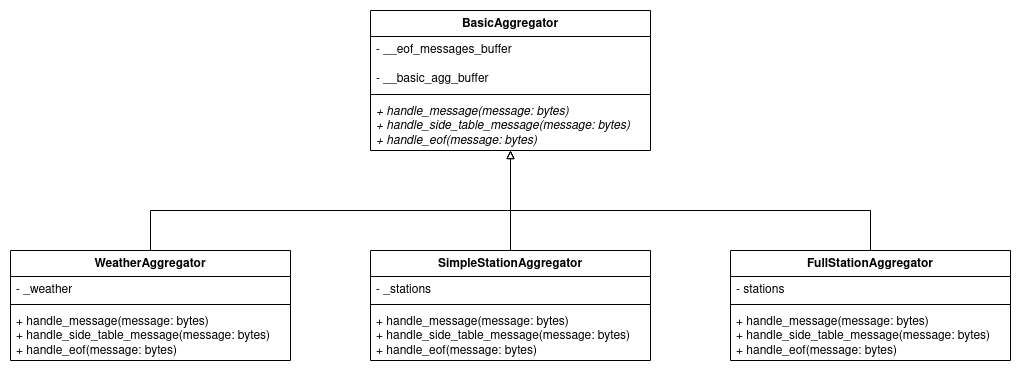

The diagram above was exported from draw.io. Its source (the exported page's mxGraphModel, read from the mxfile embedded in the PNG):
<mxGraphModel dx="2802" dy="795" grid="1" gridSize="10" guides="1" tooltips="1" connect="1" arrows="1" fold="1" page="0" pageScale="1" pageWidth="850" pageHeight="1100" math="0" shadow="0">
  <root>
    <mxCell id="0" />
    <mxCell id="1" parent="0" />
    <mxCell id="2" value="BasicAggregator" style="swimlane;fontStyle=1;align=center;verticalAlign=top;childLayout=stackLayout;horizontal=1;startSize=26;horizontalStack=0;resizeParent=1;resizeParentMax=0;resizeLast=0;collapsible=1;marginBottom=0;whiteSpace=wrap;html=1;" vertex="1" parent="1">
      <mxGeometry x="-560" y="650" width="280" height="140" as="geometry" />
    </mxCell>
    <mxCell id="3" value="&lt;div&gt;- __eof_messages_buffer&lt;/div&gt;&lt;div&gt;&lt;br&gt;&lt;/div&gt;&lt;div&gt;- __basic_agg_buffer&lt;/div&gt;" style="text;strokeColor=none;fillColor=none;align=left;verticalAlign=top;spacingLeft=4;spacingRight=4;overflow=hidden;rotatable=0;points=[[0,0.5],[1,0.5]];portConstraint=eastwest;whiteSpace=wrap;html=1;" vertex="1" parent="2">
      <mxGeometry y="26" width="280" height="54" as="geometry" />
    </mxCell>
    <mxCell id="4" value="" style="line;strokeWidth=1;fillColor=none;align=left;verticalAlign=middle;spacingTop=-1;spacingLeft=3;spacingRight=3;rotatable=0;labelPosition=right;points=[];portConstraint=eastwest;strokeColor=inherit;" vertex="1" parent="2">
      <mxGeometry y="80" width="280" height="8" as="geometry" />
    </mxCell>
    <mxCell id="5" value="&lt;div&gt;&lt;i&gt;+ handle_message(message: bytes)&lt;/i&gt;&lt;/div&gt;&lt;div&gt;&lt;i&gt;+ handle_side_table_message(message: bytes)&lt;br&gt;&lt;/i&gt;&lt;/div&gt;&lt;div&gt;&lt;i&gt;+ handle_eof(message: bytes)&lt;br&gt;&lt;/i&gt;&lt;/div&gt;&lt;div&gt;&lt;i&gt;&lt;br&gt;&lt;/i&gt;&lt;/div&gt;&lt;div&gt;&lt;i&gt;&lt;br&gt;&lt;/i&gt;&lt;/div&gt;" style="text;strokeColor=none;fillColor=none;align=left;verticalAlign=top;spacingLeft=4;spacingRight=4;overflow=hidden;rotatable=0;points=[[0,0.5],[1,0.5]];portConstraint=eastwest;whiteSpace=wrap;html=1;" vertex="1" parent="2">
      <mxGeometry y="88" width="280" height="52" as="geometry" />
    </mxCell>
    <mxCell id="6" style="edgeStyle=orthogonalEdgeStyle;shape=connector;rounded=0;orthogonalLoop=1;jettySize=auto;html=1;labelBackgroundColor=default;strokeColor=default;fontFamily=Helvetica;fontSize=11;fontColor=default;endArrow=block;endFill=0;" edge="1" source="7" target="2" parent="1">
      <mxGeometry relative="1" as="geometry">
        <Array as="points">
          <mxPoint x="-780" y="850" />
          <mxPoint x="-420" y="850" />
        </Array>
      </mxGeometry>
    </mxCell>
    <mxCell id="7" value="WeatherAggregator" style="swimlane;fontStyle=1;align=center;verticalAlign=top;childLayout=stackLayout;horizontal=1;startSize=26;horizontalStack=0;resizeParent=1;resizeParentMax=0;resizeLast=0;collapsible=1;marginBottom=0;whiteSpace=wrap;html=1;" vertex="1" parent="1">
      <mxGeometry x="-920" y="890" width="280" height="110" as="geometry" />
    </mxCell>
    <mxCell id="8" value="&lt;div&gt;- _weather&lt;br&gt;&lt;/div&gt;" style="text;strokeColor=none;fillColor=none;align=left;verticalAlign=top;spacingLeft=4;spacingRight=4;overflow=hidden;rotatable=0;points=[[0,0.5],[1,0.5]];portConstraint=eastwest;whiteSpace=wrap;html=1;" vertex="1" parent="7">
      <mxGeometry y="26" width="280" height="24" as="geometry" />
    </mxCell>
    <mxCell id="9" value="" style="line;strokeWidth=1;fillColor=none;align=left;verticalAlign=middle;spacingTop=-1;spacingLeft=3;spacingRight=3;rotatable=0;labelPosition=right;points=[];portConstraint=eastwest;strokeColor=inherit;" vertex="1" parent="7">
      <mxGeometry y="50" width="280" height="8" as="geometry" />
    </mxCell>
    <mxCell id="10" value="&lt;div&gt;+ handle_message(message: bytes)&lt;/div&gt;&lt;div&gt;+ handle_side_table_message(message: bytes)&lt;br&gt;&lt;/div&gt;&lt;div&gt;+ handle_eof(message: bytes)&lt;br&gt;&lt;/div&gt;&lt;div&gt;&lt;br&gt;&lt;/div&gt;&lt;div&gt;&lt;br&gt;&lt;/div&gt;" style="text;strokeColor=none;fillColor=none;align=left;verticalAlign=top;spacingLeft=4;spacingRight=4;overflow=hidden;rotatable=0;points=[[0,0.5],[1,0.5]];portConstraint=eastwest;whiteSpace=wrap;html=1;" vertex="1" parent="7">
      <mxGeometry y="58" width="280" height="52" as="geometry" />
    </mxCell>
    <mxCell id="11" style="edgeStyle=orthogonalEdgeStyle;shape=connector;rounded=0;orthogonalLoop=1;jettySize=auto;html=1;labelBackgroundColor=default;strokeColor=default;fontFamily=Helvetica;fontSize=11;fontColor=default;endArrow=block;endFill=0;" edge="1" source="12" target="2" parent="1">
      <mxGeometry relative="1" as="geometry" />
    </mxCell>
    <mxCell id="12" value="SimpleStationAggregator" style="swimlane;fontStyle=1;align=center;verticalAlign=top;childLayout=stackLayout;horizontal=1;startSize=26;horizontalStack=0;resizeParent=1;resizeParentMax=0;resizeLast=0;collapsible=1;marginBottom=0;whiteSpace=wrap;html=1;" vertex="1" parent="1">
      <mxGeometry x="-560" y="890" width="280" height="110" as="geometry" />
    </mxCell>
    <mxCell id="13" value="- _stations" style="text;strokeColor=none;fillColor=none;align=left;verticalAlign=top;spacingLeft=4;spacingRight=4;overflow=hidden;rotatable=0;points=[[0,0.5],[1,0.5]];portConstraint=eastwest;whiteSpace=wrap;html=1;" vertex="1" parent="12">
      <mxGeometry y="26" width="280" height="24" as="geometry" />
    </mxCell>
    <mxCell id="14" value="" style="line;strokeWidth=1;fillColor=none;align=left;verticalAlign=middle;spacingTop=-1;spacingLeft=3;spacingRight=3;rotatable=0;labelPosition=right;points=[];portConstraint=eastwest;strokeColor=inherit;" vertex="1" parent="12">
      <mxGeometry y="50" width="280" height="8" as="geometry" />
    </mxCell>
    <mxCell id="15" value="&lt;div&gt;+ handle_message(message: bytes)&lt;/div&gt;&lt;div&gt;+ handle_side_table_message(message: bytes)&lt;br&gt;&lt;/div&gt;&lt;div&gt;+ handle_eof(message: bytes)&lt;br&gt;&lt;/div&gt;&lt;div&gt;&lt;br&gt;&lt;/div&gt;&lt;div&gt;&lt;br&gt;&lt;/div&gt;" style="text;strokeColor=none;fillColor=none;align=left;verticalAlign=top;spacingLeft=4;spacingRight=4;overflow=hidden;rotatable=0;points=[[0,0.5],[1,0.5]];portConstraint=eastwest;whiteSpace=wrap;html=1;" vertex="1" parent="12">
      <mxGeometry y="58" width="280" height="52" as="geometry" />
    </mxCell>
    <mxCell id="16" style="edgeStyle=orthogonalEdgeStyle;shape=connector;rounded=0;orthogonalLoop=1;jettySize=auto;html=1;labelBackgroundColor=default;strokeColor=default;fontFamily=Helvetica;fontSize=11;fontColor=default;endArrow=block;endFill=0;" edge="1" source="17" target="2" parent="1">
      <mxGeometry relative="1" as="geometry">
        <Array as="points">
          <mxPoint x="-60" y="850" />
          <mxPoint x="-420" y="850" />
        </Array>
      </mxGeometry>
    </mxCell>
    <mxCell id="17" value="FullStationAggregator" style="swimlane;fontStyle=1;align=center;verticalAlign=top;childLayout=stackLayout;horizontal=1;startSize=26;horizontalStack=0;resizeParent=1;resizeParentMax=0;resizeLast=0;collapsible=1;marginBottom=0;whiteSpace=wrap;html=1;" vertex="1" parent="1">
      <mxGeometry x="-200" y="890" width="280" height="110" as="geometry" />
    </mxCell>
    <mxCell id="18" value="- stations" style="text;strokeColor=none;fillColor=none;align=left;verticalAlign=top;spacingLeft=4;spacingRight=4;overflow=hidden;rotatable=0;points=[[0,0.5],[1,0.5]];portConstraint=eastwest;whiteSpace=wrap;html=1;" vertex="1" parent="17">
      <mxGeometry y="26" width="280" height="24" as="geometry" />
    </mxCell>
    <mxCell id="19" value="" style="line;strokeWidth=1;fillColor=none;align=left;verticalAlign=middle;spacingTop=-1;spacingLeft=3;spacingRight=3;rotatable=0;labelPosition=right;points=[];portConstraint=eastwest;strokeColor=inherit;" vertex="1" parent="17">
      <mxGeometry y="50" width="280" height="8" as="geometry" />
    </mxCell>
    <mxCell id="20" value="&lt;div&gt;+ handle_message(message: bytes)&lt;/div&gt;&lt;div&gt;+ handle_side_table_message(message: bytes)&lt;br&gt;&lt;/div&gt;&lt;div&gt;+ handle_eof(message: bytes)&lt;br&gt;&lt;/div&gt;&lt;div&gt;&lt;br&gt;&lt;/div&gt;&lt;div&gt;&lt;br&gt;&lt;/div&gt;" style="text;strokeColor=none;fillColor=none;align=left;verticalAlign=top;spacingLeft=4;spacingRight=4;overflow=hidden;rotatable=0;points=[[0,0.5],[1,0.5]];portConstraint=eastwest;whiteSpace=wrap;html=1;" vertex="1" parent="17">
      <mxGeometry y="58" width="280" height="52" as="geometry" />
    </mxCell>
  </root>
</mxGraphModel>